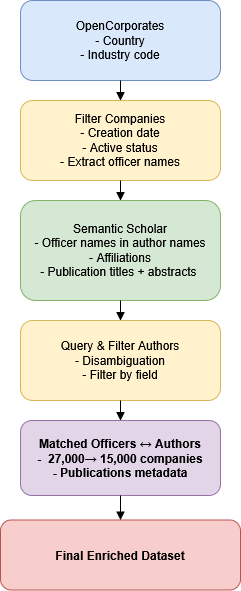

The diagram above was exported from draw.io. Its source (the exported page's mxGraphModel, read from the mxfile embedded in the PNG):
<mxGraphModel dx="1042" dy="660" grid="1" gridSize="10" guides="1" tooltips="1" connect="1" arrows="1" fold="1" page="1" pageScale="1" pageWidth="827" pageHeight="1169" math="0" shadow="0">
  <root>
    <mxCell id="0" />
    <mxCell id="1" parent="0" />
    <mxCell id="2" parent="1" style="shape=rectangle;whiteSpace=wrap;rounded=1;fillColor=#dae8fc;strokeColor=#6c8ebf;fontStyle=0;align=center;" value="OpenCorporates&#10;- Country&#10;- Industry code" vertex="1">
      <mxGeometry height="80" width="200" x="410" y="30" as="geometry" />
    </mxCell>
    <mxCell id="3" parent="1" style="shape=rectangle;whiteSpace=wrap;rounded=1;fillColor=#d5e8d4;strokeColor=#82b366;" value="Semantic Scholar&#10;- Officer names in author names&#10;- Affiliations&#10;- Publication titles + abstracts " vertex="1">
      <mxGeometry height="100" width="200" x="410" y="230" as="geometry" />
    </mxCell>
    <mxCell id="4" parent="1" style="shape=rectangle;whiteSpace=wrap;rounded=1;fillColor=#fff2cc;strokeColor=#d6b656;" value="Filter Companies&#10;- Creation date&#10;- Active status&#10;- Extract officer names" vertex="1">
      <mxGeometry height="80" width="200" x="410" y="130" as="geometry" />
    </mxCell>
    <mxCell id="5" parent="1" style="shape=rectangle;whiteSpace=wrap;rounded=1;fillColor=#fff2cc;strokeColor=#d6b656;" value="Query &amp; Filter Authors&#10;- Disambiguation&#10;- Filter by field" vertex="1">
      <mxGeometry height="80" width="200" x="410" y="350" as="geometry" />
    </mxCell>
    <mxCell id="6" parent="1" style="shape=rectangle;whiteSpace=wrap;rounded=1;fillColor=#e1d5e7;strokeColor=#9673a6;fontStyle=1" value="Matched Officers ↔ Authors&#10;-  27,000→ 15,000 companies&#10;- Publications metadata" vertex="1">
      <mxGeometry height="75" width="200" x="410" y="450" as="geometry" />
    </mxCell>
    <mxCell id="7" parent="1" style="shape=rectangle;whiteSpace=wrap;rounded=1;fillColor=#f8cecc;strokeColor=#b85450;fontStyle=1" value="Final Enriched Dataset" vertex="1">
      <mxGeometry height="70" width="240" x="390" y="549.5" as="geometry" />
    </mxCell>
    <mxCell id="8" edge="1" parent="1" source="2" style="endArrow=block;strokeColor=#000000;" target="4">
      <mxGeometry relative="1" as="geometry" />
    </mxCell>
    <mxCell id="9" edge="1" parent="1" source="3" style="endArrow=block;strokeColor=#000000;" target="5">
      <mxGeometry relative="1" as="geometry" />
    </mxCell>
    <mxCell id="10" edge="1" parent="1" source="4" style="endArrow=block;strokeColor=#000000;entryX=0.5;entryY=0;entryDx=0;entryDy=0;" target="3">
      <mxGeometry relative="1" as="geometry" />
    </mxCell>
    <mxCell id="11" edge="1" parent="1" source="5" style="endArrow=block;strokeColor=#000000;" target="6">
      <mxGeometry relative="1" as="geometry" />
    </mxCell>
    <mxCell id="12" edge="1" parent="1" source="6" style="endArrow=block;strokeColor=#000000;" target="7">
      <mxGeometry relative="1" as="geometry" />
    </mxCell>
  </root>
</mxGraphModel>